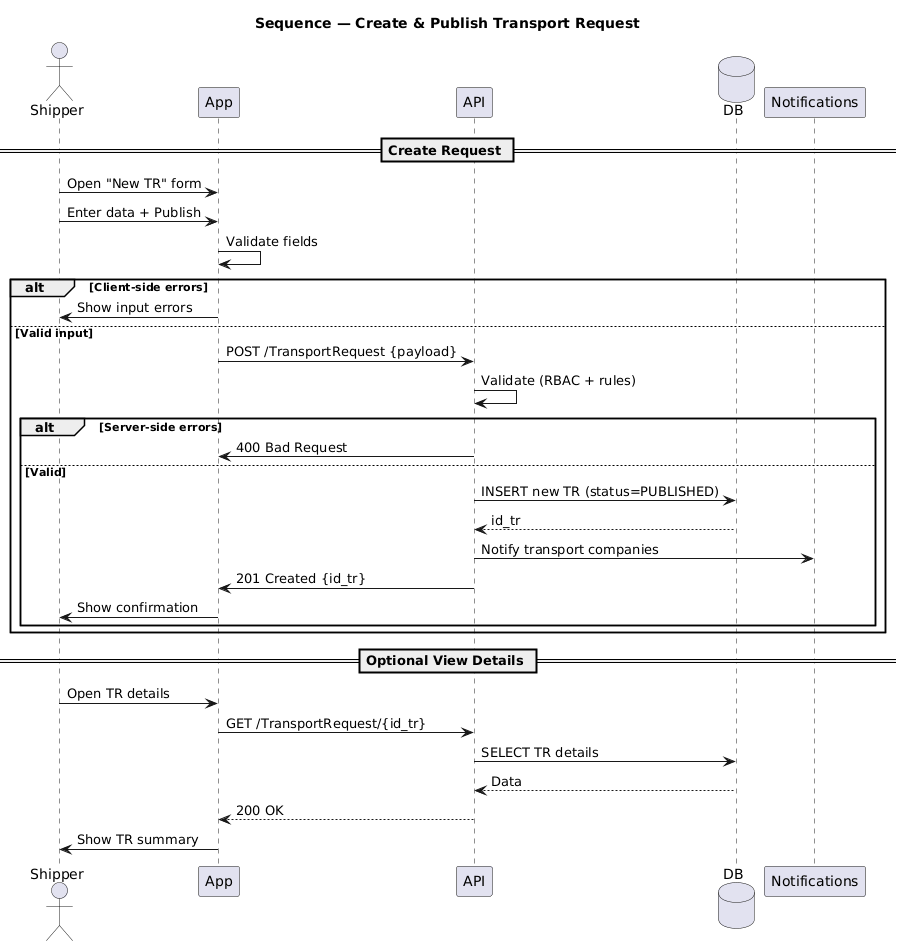

The diagram above was rendered by PlantUML. Its source (embedded in the PNG):
@startuml
title Sequence — Create & Publish Transport Request

actor Shipper
participant App
participant API
database DB
participant Notifications

== Create Request ==
Shipper -> App: Open "New TR" form
Shipper -> App: Enter data + Publish
App -> App: Validate fields

alt Client-side errors
    App -> Shipper: Show input errors
else Valid input
    App -> API: POST /TransportRequest {payload}
    API -> API: Validate (RBAC + rules)

    alt Server-side errors
        API -> App: 400 Bad Request
    else Valid
        API -> DB: INSERT new TR (status=PUBLISHED)
        DB --> API: id_tr
        API -> Notifications: Notify transport companies
        API -> App: 201 Created {id_tr}
        App -> Shipper: Show confirmation
    end
end

== Optional View Details ==
Shipper -> App: Open TR details
App -> API: GET /TransportRequest/{id_tr}
API -> DB: SELECT TR details
DB --> API: Data
API --> App: 200 OK
App -> Shipper: Show TR summary
@enduml